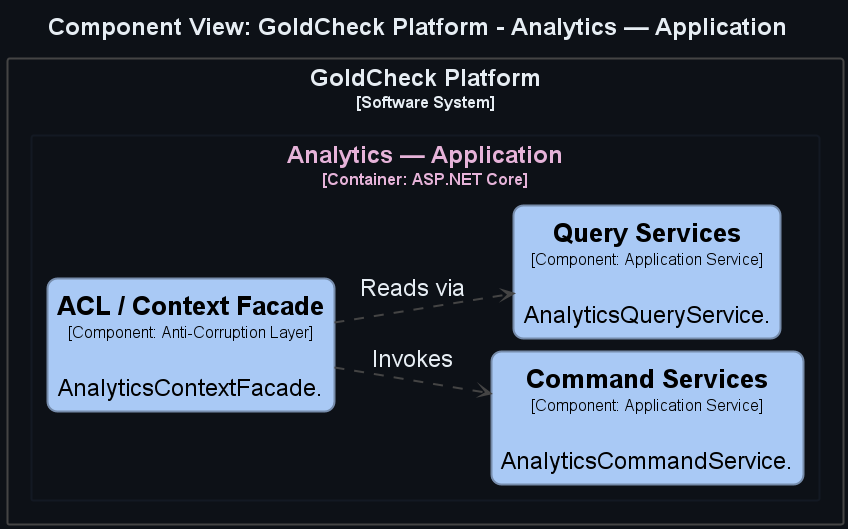

The diagram above was rendered by PlantUML. Its source (embedded in the PNG):
@startuml
title <size:24>Component View: GoldCheck Platform - Analytics — Application</size>

set separator none
left to right direction
skinparam ranksep 50
skinparam nodesep 13
hide stereotype

<style>
  root {
    BackgroundColor: #0d1117;
    FontColor: #e6edf3;
  }
  // Element,Component
  .Element-RWxlbWVudCxDb21wb25lbnQ= {
    BackgroundColor: #a9c9f5;
    LineColor: #768cab;
    LineStyle: 0;
    LineThickness: 2;
    RoundCorner: 20;
    FontColor: #000000;
    FontSize: 24;
    HorizontalAlignment: center;
    Shadowing: 0;
    MaximumWidth: 450;
  }
  // Relationship
  .Relationship-UmVsYXRpb25zaGlw {
    LineThickness: 2;
    LineStyle: 10-10;
    LineColor: #444444;
    FontColor: #e6edf3;
    FontSize: 24;
  }
  // Analytics — Application
  .Boundary-QW5hbHl0aWNzIOKAlCBBcHBsaWNhdGlvbg== {
    BackgroundColor: #0d1117;
    LineColor: #131923;
    LineStyle: 0;
    LineThickness: 2;
    FontColor: #e6b3d9;
    FontSize: 24;
    HorizontalAlignment: center;
    Shadowing: 0;
  }
  // GoldCheck Platform
  .Boundary-R29sZENoZWNrIFBsYXRmb3Jt {
    BackgroundColor: #0d1117;
    LineColor: #444444;
    LineStyle: 0;
    LineThickness: 2;
    FontColor: #e6edf3;
    FontSize: 24;
    HorizontalAlignment: center;
    Shadowing: 0;
  }
</style>

rectangle "GoldCheck Platform\n<size:16>[Software System]</size>" <<Boundary-R29sZENoZWNrIFBsYXRmb3Jt>> {
  rectangle "Analytics — Application\n<size:16>[Container: ASP.NET Core]</size>" <<Boundary-QW5hbHl0aWNzIOKAlCBBcHBsaWNhdGlvbg==>> {
    rectangle "==Command Services\n<size:16>[Component: Application Service]</size>\n\nAnalyticsCommandService." <<Element-RWxlbWVudCxDb21wb25lbnQ=>> as GoldCheckPlatform.AnalyticsApplication.CommandServices
    rectangle "==Query Services\n<size:16>[Component: Application Service]</size>\n\nAnalyticsQueryService." <<Element-RWxlbWVudCxDb21wb25lbnQ=>> as GoldCheckPlatform.AnalyticsApplication.QueryServices
    rectangle "==ACL / Context Facade\n<size:16>[Component: Anti-Corruption Layer]</size>\n\nAnalyticsContextFacade." <<Element-RWxlbWVudCxDb21wb25lbnQ=>> as GoldCheckPlatform.AnalyticsApplication.ACLContextFacade
  }

}

GoldCheckPlatform.AnalyticsApplication.ACLContextFacade --> GoldCheckPlatform.AnalyticsApplication.QueryServices <<Relationship-UmVsYXRpb25zaGlw>> : "Reads via"
GoldCheckPlatform.AnalyticsApplication.ACLContextFacade --> GoldCheckPlatform.AnalyticsApplication.CommandServices <<Relationship-UmVsYXRpb25zaGlw>> : "Invokes"

@enduml